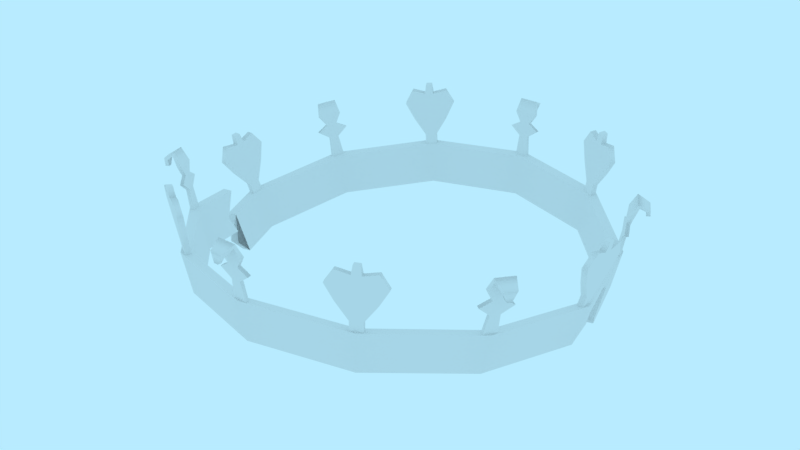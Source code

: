 # Source: pickup-broken-crown.blend  (saved by Blender 2.79.0; exported with 4.5.12 LTS)
import bpy
from mathutils import Matrix  # noqa: F401  (used for matrix-valued properties, if any)

bpy.ops.wm.read_factory_settings(use_empty=True)
scene = bpy.context.scene
scene.name = 'Scene'

# ---- collections
col_collection_1 = bpy.data.collections.new('Collection 1'); scene.collection.children.link(col_collection_1)

# ---- world
world_world = bpy.data.worlds.new('World'); scene.world = world_world
world_world.color = (0.4794, 0.8327, 1.0)
world_world.use_sun_shadow = False
world_world.sun_shadow_jitter_overblur = 0.0
world_world.cycles.sampling_method = 'MANUAL'

# ---- meshes
me_circle = bpy.data.meshes.new('Circle')
me_circle.from_pydata([(-2.484e-09, 0.02646, -0.241), (-0.119, 0.02158, -0.2095), (-0.2061, 0.008246, -0.1234), (-0.238, -0.009971, -0.005784), (-0.2061, 0.02244, 0.1293), (-0.119, 0.03128, 0.216), (-3.974e-08, 0.03452, 0.2477), (0.119, 0.03128, 0.216), (0.2061, 0.02244, 0.1293), (0.238, 0.01036, 0.01091), (0.2061, 0.008246, -0.1234), (0.119, 0.02158, -0.2095), (-2.484e-09, 0.078, -0.2471), (-0.126, 0.07284, -0.2137), (-0.2182, 0.05872, -0.1226), (-0.2519, 0.03944, 0.001869), (-0.2182, 0.07289, 0.1312), (-0.126, 0.08224, 0.2229), (-3.974e-08, 0.08567, 0.2565), (0.126, 0.08224, 0.2229), (0.2182, 0.07289, 0.1312), (0.2519, 0.0601, 0.005839), (0.2182, 0.05872, -0.1226), (0.126, 0.07284, -0.2137), (-2.484e-09, 0.0248, -0.2302), (-0.1136, 0.02014, -0.2002), (-0.1967, 0.007413, -0.118), (-0.2271, -0.009971, -0.005784), (-0.1967, 0.02189, 0.1239), (-0.1136, 0.03032, 0.2066), (-3.725e-08, 0.03341, 0.2369), (0.1136, 0.03032, 0.2066), (0.1967, 0.02189, 0.1239), (0.2271, 0.01036, 0.01091), (0.1967, 0.007413, -0.118), (0.1136, 0.02014, -0.2002), (-2.484e-09, 0.07624, -0.2357), (-0.1202, 0.07131, -0.2039), (-0.2082, 0.05784, -0.1169), (-0.2404, 0.03944, 0.001869), (-0.2082, 0.0723, 0.1254), (-0.1202, 0.08123, 0.213), (-3.974e-08, 0.0845, 0.245), (0.1202, 0.08123, 0.213), (0.2082, 0.0723, 0.1254), (0.2404, 0.0601, 0.005839), (0.2082, 0.05784, -0.1169), (0.1202, 0.07131, -0.2039), (0.01189, 0.152, 0.2663), (-0.01158, 0.152, 0.2663), (-0.01405, 0.1386, 0.2609), (0.01436, 0.1386, 0.2609), (0.006724, 0.1271, 0.2593), (-0.006423, 0.1271, 0.2593), (0.01933, 0.1195, 0.2582), (-0.01903, 0.1195, 0.2582), (-0.005605, 0.1095, 0.2568), (0.005907, 0.1095, 0.2568), (0.008298, 0.08336, 0.2531), (-0.007997, 0.08336, 0.2531), (0.008238, 0.1458, 0.2747), (-0.007936, 0.1458, 0.2747), (0.002735, 0.1371, 0.275), (-0.002434, 0.1371, 0.275), (-0.01405, 0.1399, 0.2565), (-0.006423, 0.1277, 0.2548), (0.01436, 0.1399, 0.2565), (0.006724, 0.1277, 0.2548), (-0.01903, 0.1202, 0.2537), (0.01933, 0.1202, 0.2537), (-0.005605, 0.1102, 0.2523), (-0.01158, 0.1561, 0.2642), (0.01189, 0.1561, 0.2642), (-0.007997, 0.08401, 0.2486), (0.008298, 0.08401, 0.2486), (0.005907, 0.1102, 0.2523), (-0.007936, 0.1485, 0.2784), (0.008238, 0.1485, 0.2784), (-0.002434, 0.1373, 0.2796), (0.002735, 0.1373, 0.2796), (0.2483, 0.06084, 0.01297), (0.2483, 0.05939, -0.001291), (0.2513, 0.07326, 0.0117), (0.2513, 0.07181, -0.002558), (0.2563, 0.09588, 0.02362), (0.2563, 0.09156, -0.0188), (0.2609, 0.1167, 0.03191), (0.2609, 0.1102, -0.03112), (0.2648, 0.1321, 0.02046), (0.2648, 0.1277, -0.02302), (0.2639, 0.1264, 0.004431), (0.2639, 0.1254, -0.006176), (0.2666, 0.1376, 0.001545), (0.2666, 0.1369, -0.0056), (0.2412, 0.06084, 0.01297), (0.2412, 0.05939, -0.001291), (0.2441, 0.07326, 0.0117), (0.2441, 0.07181, -0.002558), (0.2491, 0.09588, 0.02362), (0.2491, 0.09156, -0.0188), (0.2538, 0.1167, 0.03191), (0.2538, 0.1102, -0.03112), (0.2577, 0.1321, 0.02046), (0.2577, 0.1277, -0.02302), (0.2567, 0.1264, 0.004431), (0.2567, 0.1254, -0.006176), (0.2594, 0.1376, 0.001545), (0.2594, 0.1369, -0.0056), (-0.2266, 0.1395, 0.143), (-0.2383, 0.1374, 0.1228), (-0.2337, 0.1241, 0.1186), (-0.2195, 0.1266, 0.1431), (-0.2209, 0.1145, 0.1363), (-0.2275, 0.1134, 0.125), (-0.213, 0.1082, 0.147), (-0.2322, 0.1048, 0.1139), (-0.2234, 0.09609, 0.1253), (-0.2176, 0.0971, 0.1352), (-0.2109, 0.07149, 0.1367), (-0.2191, 0.07006, 0.1227), (-0.235, 0.1325, 0.1444), (-0.2431, 0.1311, 0.1305), (-0.2373, 0.1234, 0.1403), (-0.2399, 0.1229, 0.1358), (-0.23, 0.1256, 0.1163), (-0.2236, 0.1142, 0.1226), (-0.2158, 0.1281, 0.1408), (-0.217, 0.1154, 0.134), (-0.2283, 0.1057, 0.1116), (-0.2092, 0.109, 0.1447), (-0.2195, 0.09696, 0.123), (-0.2368, 0.1415, 0.1215), (-0.2251, 0.1436, 0.1417), (-0.2152, 0.07093, 0.1204), (-0.2071, 0.07236, 0.1344), (-0.2138, 0.09797, 0.1329), (-0.2465, 0.1336, 0.1322), (-0.2384, 0.135, 0.1461), (-0.2439, 0.1229, 0.1381), (-0.2413, 0.1234, 0.1426), (0.118, 0.0823, 0.2234), (0.1304, 0.08158, 0.2162), (0.1194, 0.09498, 0.2246), (0.1318, 0.09425, 0.2175), (0.1097, 0.1173, 0.2338), (0.1466, 0.1152, 0.2126), (0.103, 0.138, 0.241), (0.1579, 0.1348, 0.2095), (0.1135, 0.1543, 0.2378), (0.1513, 0.152, 0.216), (0.1273, 0.1494, 0.2291), (0.1366, 0.1488, 0.2238), (0.1302, 0.1608, 0.2294), (0.1364, 0.1605, 0.2259), (0.1144, 0.08167, 0.2172), (0.1268, 0.08095, 0.2101), (0.1158, 0.09435, 0.2184), (0.1283, 0.09362, 0.2113), (0.1061, 0.1167, 0.2276), (0.143, 0.1145, 0.2064), (0.09945, 0.1374, 0.2348), (0.1543, 0.1341, 0.2033), (0.1099, 0.1536, 0.2316), (0.1478, 0.1514, 0.2098), (0.1237, 0.1487, 0.223), (0.133, 0.1482, 0.2177), (0.1266, 0.1602, 0.2232), (0.1328, 0.1598, 0.2197), (-0.2384, 0.1227, -0.1107), (-0.2267, 0.1258, -0.1307), (-0.2197, 0.113, -0.1315), (-0.2339, 0.1092, -0.1072), (-0.2276, 0.09877, -0.1141), (-0.221, 0.1005, -0.1253), (-0.2323, 0.08966, -0.1035), (-0.2132, 0.09474, -0.1363), (-0.2178, 0.08308, -0.1252), (-0.2235, 0.08155, -0.1153), (-0.2192, 0.05542, -0.114), (-0.2111, 0.05758, -0.128), (-0.2433, 0.1167, -0.1186), (-0.2352, 0.1189, -0.1325), (-0.2401, 0.1089, -0.1244), (-0.2375, 0.1096, -0.1288), (-0.216, 0.1143, -0.1291), (-0.2172, 0.1013, -0.1229), (-0.2302, 0.1106, -0.1048), (-0.2238, 0.09952, -0.1117), (-0.2093, 0.09549, -0.134), (-0.2285, 0.0904, -0.1011), (-0.2139, 0.08382, -0.1228), (-0.2252, 0.1298, -0.1292), (-0.2369, 0.1267, -0.1092), (-0.2072, 0.05833, -0.1256), (-0.2154, 0.05617, -0.1117), (-0.2197, 0.0823, -0.1129), (-0.2386, 0.1215, -0.1341), (-0.2467, 0.1193, -0.1203), (-0.2414, 0.1097, -0.1312), (-0.244, 0.109, -0.1267), (-0.1304, 0.08158, 0.2162), (-0.118, 0.0823, 0.2234), (-0.1318, 0.09425, 0.2175), (-0.1194, 0.09498, 0.2246), (-0.1466, 0.1152, 0.2126), (-0.1097, 0.1173, 0.2338), (-0.1579, 0.1348, 0.2095), (-0.103, 0.138, 0.241), (-0.1513, 0.152, 0.216), (-0.1135, 0.1543, 0.2378), (-0.1366, 0.1488, 0.2238), (-0.1273, 0.1494, 0.2291), (-0.1364, 0.1605, 0.2259), (-0.1302, 0.1608, 0.2294), (-0.1268, 0.08095, 0.2101), (-0.1144, 0.08167, 0.2172), (-0.1283, 0.09362, 0.2113), (-0.1158, 0.09435, 0.2184), (-0.143, 0.1145, 0.2064), (-0.1061, 0.1167, 0.2276), (-0.1543, 0.1341, 0.2033), (-0.09945, 0.1374, 0.2348), (-0.1478, 0.1514, 0.2098), (-0.1099, 0.1536, 0.2316), (-0.133, 0.1482, 0.2177), (-0.1237, 0.1487, 0.223), (-0.1328, 0.1598, 0.2197), (-0.1266, 0.1602, 0.2232), (-0.01188, 0.1448, -0.2535), (0.01158, 0.1448, -0.2535), (0.01405, 0.1311, -0.2488), (-0.01436, 0.1311, -0.2488), (-0.006724, 0.1195, -0.2478), (0.006423, 0.1195, -0.2478), (-0.01933, 0.1119, -0.2471), (0.01903, 0.1119, -0.2471), (0.005605, 0.1018, -0.2462), (-0.005907, 0.1018, -0.2462), (-0.008298, 0.07553, -0.2439), (0.007997, 0.07553, -0.2439), (-0.008238, 0.139, -0.2621), (0.007936, 0.139, -0.2621), (-0.002735, 0.1304, -0.2629), (0.002434, 0.1304, -0.2629), (0.01405, 0.1322, -0.2443), (0.006423, 0.1199, -0.2432), (-0.01436, 0.1322, -0.2443), (-0.006724, 0.1199, -0.2432), (0.01903, 0.1123, -0.2425), (-0.01933, 0.1123, -0.2425), (0.005605, 0.1022, -0.2416), (0.01158, 0.1487, -0.2511), (-0.01188, 0.1487, -0.2511), (0.007997, 0.07593, -0.2393), (-0.008298, 0.07593, -0.2393), (-0.005907, 0.1022, -0.2416), (0.007936, 0.1419, -0.2657), (-0.008238, 0.1419, -0.2657), (0.002434, 0.1308, -0.2675), (-0.002735, 0.1308, -0.2675), (-0.2483, 0.04055, -0.005211), (-0.2483, 0.03835, 0.008953), (-0.2513, 0.05288, -0.0033), (-0.2513, 0.05069, 0.01086), (-0.2563, 0.0761, -0.01403), (-0.2563, 0.06957, 0.02811), (-0.2609, 0.09727, -0.02123), (-0.2609, 0.08758, 0.04138), (-0.2648, 0.1121, -0.008987), (-0.2648, 0.1054, 0.0342), (-0.2639, 0.1056, 0.006725), (-0.2639, 0.104, 0.01726), (-0.2666, 0.1166, 0.01019), (-0.2666, 0.1155, 0.01728), (-0.2412, 0.04055, -0.005211), (-0.2412, 0.03835, 0.008953), (-0.2441, 0.05288, -0.0033), (-0.2441, 0.05069, 0.01086), (-0.2491, 0.0761, -0.01403), (-0.2491, 0.06957, 0.02811), (-0.2538, 0.09727, -0.02123), (-0.2538, 0.08758, 0.04138), (-0.2577, 0.1121, -0.008987), (-0.2577, 0.1054, 0.0342), (-0.2567, 0.1056, 0.006725), (-0.2567, 0.104, 0.01726), (-0.2594, 0.1166, 0.01019), (-0.2594, 0.1155, 0.01728), (0.2266, 0.1258, -0.131), (0.2383, 0.1227, -0.1109), (0.2337, 0.1092, -0.1074), (0.2195, 0.113, -0.1318), (0.2209, 0.1006, -0.1256), (0.2275, 0.09881, -0.1143), (0.213, 0.09478, -0.1366), (0.2322, 0.0897, -0.1038), (0.2234, 0.08159, -0.1156), (0.2176, 0.08312, -0.1254), (0.2109, 0.05762, -0.1283), (0.2191, 0.05546, -0.1143), (0.235, 0.1189, -0.1327), (0.2431, 0.1168, -0.1189), (0.2373, 0.1096, -0.1291), (0.2399, 0.109, -0.1247), (0.23, 0.1106, -0.1051), (0.2236, 0.09956, -0.112), (0.2158, 0.1144, -0.1294), (0.217, 0.1013, -0.1232), (0.2283, 0.09044, -0.1014), (0.2092, 0.09553, -0.1342), (0.2195, 0.08234, -0.1132), (0.2368, 0.1268, -0.1094), (0.2251, 0.1299, -0.1295), (0.2152, 0.05621, -0.1119), (0.2071, 0.05837, -0.1259), (0.2138, 0.08386, -0.123), (0.2465, 0.1194, -0.1205), (0.2384, 0.1215, -0.1344), (0.2439, 0.109, -0.127), (0.2413, 0.1097, -0.1314), (-0.118, 0.07292, -0.2142), (-0.1304, 0.07182, -0.2071), (-0.1194, 0.08565, -0.2148), (-0.1318, 0.08455, -0.2077), (-0.1097, 0.1084, -0.2228), (-0.1466, 0.1052, -0.2018), (-0.103, 0.1294, -0.2289), (-0.1579, 0.1246, -0.1976), (-0.1135, 0.1455, -0.2248), (-0.1513, 0.1422, -0.2032), (-0.1273, 0.1402, -0.2165), (-0.1366, 0.1394, -0.2112), (-0.1302, 0.1517, -0.2162), (-0.1364, 0.1511, -0.2126), (-0.1144, 0.07197, -0.2081), (-0.1268, 0.07087, -0.201), (-0.1158, 0.0847, -0.2087), (-0.1283, 0.0836, -0.2016), (-0.1061, 0.1075, -0.2167), (-0.143, 0.1042, -0.1956), (-0.09945, 0.1285, -0.2228), (-0.1543, 0.1236, -0.1915), (-0.1099, 0.1446, -0.2187), (-0.1478, 0.1412, -0.1971), (-0.1237, 0.1392, -0.2103), (-0.133, 0.1384, -0.2051), (-0.1266, 0.1507, -0.21), (-0.1328, 0.1502, -0.2065), (0.2384, 0.1374, 0.1225), (0.2267, 0.1394, 0.1428), (0.2197, 0.1266, 0.1428), (0.2339, 0.1241, 0.1184), (0.2276, 0.1133, 0.1247), (0.221, 0.1145, 0.136), (0.2323, 0.1048, 0.1137), (0.2132, 0.1081, 0.1467), (0.2178, 0.09708, 0.135), (0.2235, 0.09606, 0.125), (0.2192, 0.07003, 0.1224), (0.2111, 0.07147, 0.1365), (0.2433, 0.131, 0.1302), (0.2352, 0.1325, 0.1441), (0.2401, 0.1229, 0.1356), (0.2375, 0.1234, 0.14), (0.216, 0.1281, 0.1406), (0.2172, 0.1154, 0.1337), (0.2302, 0.1256, 0.1161), (0.2238, 0.1142, 0.1224), (0.2093, 0.109, 0.1444), (0.2285, 0.1056, 0.1114), (0.2139, 0.09795, 0.1326), (0.2252, 0.1436, 0.1415), (0.2369, 0.1415, 0.1213), (0.2072, 0.07233, 0.1341), (0.2154, 0.0709, 0.1201), (0.2197, 0.09693, 0.1227), (0.2386, 0.135, 0.1459), (0.2467, 0.1335, 0.1319), (0.2414, 0.1233, 0.1423), (0.244, 0.1229, 0.1379), (0.1304, 0.07182, -0.2071), (0.118, 0.07292, -0.2142), (0.1318, 0.08455, -0.2077), (0.1194, 0.08565, -0.2148), (0.1466, 0.1052, -0.2018), (0.1097, 0.1084, -0.2228), (0.1579, 0.1246, -0.1976), (0.103, 0.1294, -0.2289), (0.1513, 0.1422, -0.2032), (0.1135, 0.1455, -0.2248), (0.1366, 0.1394, -0.2112), (0.1273, 0.1402, -0.2165), (0.1364, 0.1511, -0.2126), (0.1302, 0.1517, -0.2162), (0.1268, 0.07087, -0.201), (0.1144, 0.07197, -0.2081), (0.1283, 0.0836, -0.2016), (0.1158, 0.0847, -0.2087), (0.143, 0.1042, -0.1956), (0.1061, 0.1075, -0.2167), (0.1543, 0.1236, -0.1915), (0.09945, 0.1285, -0.2228), (0.1478, 0.1412, -0.1971), (0.1099, 0.1446, -0.2187), (0.133, 0.1384, -0.2051), (0.1237, 0.1392, -0.2103), (0.1328, 0.1502, -0.2065), (0.1266, 0.1507, -0.21), (-0.2127, -0.01823, 0.04751), (-0.2368, 0.03081, 0.05757), (0.2139, -0.002387, -0.05475), (0.2363, 0.04838, -0.05585), (-0.226, 0.06556, 0.05931), (-0.2229, -0.01861, 0.04996), (0.2255, 0.05444, -0.04966), (0.2241, 0.005081, -0.04084), (-0.2142, -0.0006078, 0.06467), (0.2224, 0.02647, -0.02864), (-0.2246, -0.0009959, 0.06718), (0.2328, 0.02621, -0.03116), (-0.226, 0.03121, 0.05498), (-0.2142, 0.03722, 0.07672), (-0.2127, 0.01583, 0.06457), (0.2241, -0.002008, -0.0572), (0.2139, 0.005333, -0.03838), (0.2363, 0.05418, -0.05227), (0.2255, 0.04798, -0.05326), (-0.2229, 0.01609, 0.06703), (0.2224, 0.0156, -0.03999), (-0.2368, 0.06582, 0.06192), (-0.2246, 0.03747, 0.07924), (0.2328, 0.01599, -0.04249)], [], [(3, 15, 14, 2), (423, 411, 431), (7, 19, 18, 6), (16, 429, 430), (11, 23, 22, 10), (1, 13, 12, 0), (8, 20, 19, 7), (5, 17, 16, 4), (0, 12, 23, 11), (2, 14, 13, 1), (9, 21, 20, 8), (6, 18, 17, 5), (27, 26, 38, 39), (410, 428, 426), (31, 30, 42, 43), (28, 422, 421), (35, 34, 46, 47), (25, 24, 36, 37), (32, 31, 43, 44), (29, 28, 40, 41), (24, 35, 47, 36), (26, 25, 37, 38), (33, 32, 44, 45), (30, 29, 41, 42), (16, 40, 412, 429), (8, 32, 33, 9), (12, 36, 47, 23), (1, 25, 26, 2), (17, 41, 40, 16), (9, 33, 424, 415), (2, 26, 27, 3), (18, 42, 41, 17), (10, 34, 35, 11), (3, 27, 408, 413), (19, 43, 42, 18), (11, 35, 24, 0), (4, 28, 29, 5), (20, 44, 43, 19), (13, 37, 36, 12), (5, 29, 30, 6), (21, 45, 44, 20), (14, 38, 37, 13), (6, 30, 31, 7), (22, 46, 426, 411), (15, 39, 38, 14), (7, 31, 32, 8), (23, 47, 46, 22), (0, 24, 25, 1), (53, 52, 51, 50), (59, 58, 57, 56), (56, 57, 54, 55), (50, 51, 48, 49), (49, 48, 60, 61), (61, 60, 62, 63), (54, 52, 53, 55), (65, 64, 66, 67), (73, 70, 75, 74), (70, 68, 69, 75), (64, 71, 72, 66), (71, 76, 77, 72), (76, 78, 79, 77), (69, 68, 65, 67), (49, 71, 64, 50), (52, 67, 66, 51), (48, 72, 77, 60), (61, 76, 71, 49), (57, 75, 69, 54), (55, 68, 70, 56), (62, 79, 78, 63), (54, 69, 67, 52), (60, 77, 79, 62), (51, 66, 72, 48), (56, 70, 73, 59), (63, 78, 76, 61), (58, 74, 75, 57), (50, 64, 65, 53), (53, 65, 68, 55), (80, 81, 83, 82), (82, 83, 85, 84), (84, 85, 87, 86), (86, 90, 88), (89, 91, 87), (87, 91, 90, 86), (90, 91, 93, 92), (94, 96, 97, 95), (96, 98, 99, 97), (98, 100, 101, 99), (100, 102, 104), (103, 101, 105), (101, 100, 104, 105), (104, 106, 107, 105), (90, 104, 102, 88), (85, 99, 101, 87), (86, 100, 98, 84), (81, 95, 97, 83), (93, 107, 106, 92), (82, 96, 94, 80), (91, 105, 107, 93), (87, 101, 103, 89), (92, 106, 104, 90), (88, 102, 100, 86), (83, 97, 99, 85), (84, 98, 96, 82), (89, 103, 105, 91), (113, 112, 111, 110), (119, 118, 117, 116), (116, 117, 114, 115), (110, 111, 108, 109), (109, 108, 120, 121), (121, 120, 122, 123), (114, 112, 113, 115), (125, 124, 126, 127), (133, 130, 135, 134), (130, 128, 129, 135), (124, 131, 132, 126), (131, 136, 137, 132), (136, 138, 139, 137), (129, 128, 125, 127), (109, 131, 124, 110), (112, 127, 126, 111), (108, 132, 137, 120), (121, 136, 131, 109), (117, 135, 129, 114), (115, 128, 130, 116), (122, 139, 138, 123), (114, 129, 127, 112), (120, 137, 139, 122), (111, 126, 132, 108), (116, 130, 133, 119), (123, 138, 136, 121), (118, 134, 135, 117), (110, 124, 125, 113), (113, 125, 128, 115), (140, 141, 143, 142), (142, 143, 145, 144), (144, 145, 147, 146), (146, 150, 148), (149, 151, 147), (147, 151, 150, 146), (150, 151, 153, 152), (154, 156, 157, 155), (156, 158, 159, 157), (158, 160, 161, 159), (160, 162, 164), (163, 161, 165), (161, 160, 164, 165), (164, 166, 167, 165), (150, 164, 162, 148), (145, 159, 161, 147), (146, 160, 158, 144), (141, 155, 157, 143), (153, 167, 166, 152), (142, 156, 154, 140), (151, 165, 167, 153), (147, 161, 163, 149), (152, 166, 164, 150), (148, 162, 160, 146), (143, 157, 159, 145), (144, 158, 156, 142), (149, 163, 165, 151), (173, 172, 171, 170), (179, 178, 177, 176), (176, 177, 174, 175), (170, 171, 168, 169), (169, 168, 180, 181), (181, 180, 182, 183), (174, 172, 173, 175), (185, 184, 186, 187), (193, 190, 195, 194), (190, 188, 189, 195), (184, 191, 192, 186), (191, 196, 197, 192), (196, 198, 199, 197), (189, 188, 185, 187), (169, 191, 184, 170), (172, 187, 186, 171), (168, 192, 197, 180), (181, 196, 191, 169), (177, 195, 189, 174), (175, 188, 190, 176), (182, 199, 198, 183), (174, 189, 187, 172), (180, 197, 199, 182), (171, 186, 192, 168), (176, 190, 193, 179), (183, 198, 196, 181), (178, 194, 195, 177), (170, 184, 185, 173), (173, 185, 188, 175), (200, 201, 203, 202), (202, 203, 205, 204), (204, 205, 207, 206), (206, 210, 208), (209, 211, 207), (207, 211, 210, 206), (210, 211, 213, 212), (214, 216, 217, 215), (216, 218, 219, 217), (218, 220, 221, 219), (220, 222, 224), (223, 221, 225), (221, 220, 224, 225), (224, 226, 227, 225), (210, 224, 222, 208), (205, 219, 221, 207), (206, 220, 218, 204), (201, 215, 217, 203), (213, 227, 226, 212), (202, 216, 214, 200), (211, 225, 227, 213), (207, 221, 223, 209), (212, 226, 224, 210), (208, 222, 220, 206), (203, 217, 219, 205), (204, 218, 216, 202), (209, 223, 225, 211), (233, 232, 231, 230), (239, 238, 237, 236), (236, 237, 234, 235), (230, 231, 228, 229), (229, 228, 240, 241), (241, 240, 242, 243), (234, 232, 233, 235), (245, 244, 246, 247), (253, 250, 255, 254), (250, 248, 249, 255), (244, 251, 252, 246), (251, 256, 257, 252), (256, 258, 259, 257), (249, 248, 245, 247), (229, 251, 244, 230), (232, 247, 246, 231), (228, 252, 257, 240), (241, 256, 251, 229), (237, 255, 249, 234), (235, 248, 250, 236), (242, 259, 258, 243), (234, 249, 247, 232), (240, 257, 259, 242), (231, 246, 252, 228), (236, 250, 253, 239), (243, 258, 256, 241), (238, 254, 255, 237), (230, 244, 245, 233), (233, 245, 248, 235), (260, 261, 263, 262), (262, 263, 265, 264), (264, 265, 267, 266), (266, 270, 268), (269, 271, 267), (267, 271, 270, 266), (270, 271, 273, 272), (274, 276, 277, 275), (276, 278, 279, 277), (278, 280, 281, 279), (280, 282, 284), (283, 281, 285), (281, 280, 284, 285), (284, 286, 287, 285), (270, 284, 282, 268), (265, 279, 281, 267), (266, 280, 278, 264), (261, 275, 277, 263), (273, 287, 286, 272), (262, 276, 274, 260), (271, 285, 287, 273), (267, 281, 283, 269), (272, 286, 284, 270), (268, 282, 280, 266), (263, 277, 279, 265), (264, 278, 276, 262), (269, 283, 285, 271), (293, 292, 291, 290), (299, 298, 297, 296), (296, 297, 294, 295), (290, 291, 288, 289), (289, 288, 300, 301), (301, 300, 302, 303), (294, 292, 293, 295), (305, 304, 306, 307), (313, 310, 315, 314), (310, 308, 309, 315), (304, 311, 312, 306), (311, 316, 317, 312), (316, 318, 319, 317), (309, 308, 305, 307), (289, 311, 304, 290), (292, 307, 306, 291), (288, 312, 317, 300), (301, 316, 311, 289), (297, 315, 309, 294), (295, 308, 310, 296), (302, 319, 318, 303), (294, 309, 307, 292), (300, 317, 319, 302), (291, 306, 312, 288), (296, 310, 313, 299), (303, 318, 316, 301), (298, 314, 315, 297), (290, 304, 305, 293), (293, 305, 308, 295), (320, 321, 323, 322), (322, 323, 325, 324), (324, 325, 327, 326), (326, 330, 328), (329, 331, 327), (327, 331, 330, 326), (330, 331, 333, 332), (334, 336, 337, 335), (336, 338, 339, 337), (338, 340, 341, 339), (340, 342, 344), (343, 341, 345), (341, 340, 344, 345), (344, 346, 347, 345), (330, 344, 342, 328), (325, 339, 341, 327), (326, 340, 338, 324), (321, 335, 337, 323), (333, 347, 346, 332), (322, 336, 334, 320), (331, 345, 347, 333), (327, 341, 343, 329), (332, 346, 344, 330), (328, 342, 340, 326), (323, 337, 339, 325), (324, 338, 336, 322), (329, 343, 345, 331), (353, 352, 351, 350), (359, 358, 357, 356), (356, 357, 354, 355), (350, 351, 348, 349), (349, 348, 360, 361), (361, 360, 362, 363), (354, 352, 353, 355), (365, 364, 366, 367), (373, 370, 375, 374), (370, 368, 369, 375), (364, 371, 372, 366), (371, 376, 377, 372), (376, 378, 379, 377), (369, 368, 365, 367), (349, 371, 364, 350), (352, 367, 366, 351), (348, 372, 377, 360), (361, 376, 371, 349), (357, 375, 369, 354), (355, 368, 370, 356), (362, 379, 378, 363), (354, 369, 367, 352), (360, 377, 379, 362), (351, 366, 372, 348), (356, 370, 373, 359), (363, 378, 376, 361), (358, 374, 375, 357), (350, 364, 365, 353), (353, 365, 368, 355), (380, 381, 383, 382), (382, 383, 385, 384), (384, 385, 387, 386), (386, 390, 388), (389, 391, 387), (387, 391, 390, 386), (390, 391, 393, 392), (394, 396, 397, 395), (396, 398, 399, 397), (398, 400, 401, 399), (400, 402, 404), (403, 401, 405), (401, 400, 404, 405), (404, 406, 407, 405), (390, 404, 402, 388), (385, 399, 401, 387), (386, 400, 398, 384), (381, 395, 397, 383), (393, 407, 406, 392), (382, 396, 394, 380), (391, 405, 407, 393), (387, 401, 403, 389), (392, 406, 404, 390), (388, 402, 400, 386), (383, 397, 399, 385), (384, 398, 396, 382), (389, 403, 405, 391), (411, 426, 428, 410, 423, 431), (420, 416, 408), (423, 410, 34, 10), (425, 414, 45, 21), (427, 422, 28, 4), (417, 424, 33), (413, 418, 409), (409, 420, 39, 15), (419, 425, 21), (413, 408, 416, 420, 409, 418), (10, 22, 411, 423), (34, 410, 426, 46), (39, 420, 408, 27), (3, 413, 409, 15), (419, 415, 417), (415, 424, 417), (417, 414, 419), (414, 425, 419), (430, 429, 412), (412, 421, 430), (421, 422, 427), (430, 421, 427), (419, 21, 9), (414, 417, 45), (415, 419, 9), (45, 417, 33), (40, 28, 421), (427, 4, 430), (4, 16, 430), (412, 40, 421)])
me_circle.polygons.foreach_set('use_smooth', [True] * 414)
_k = set([(0, 1), (0, 11), (1, 2), (2, 3), (3, 413), (4, 5), (4, 427), (5, 6), (6, 7), (7, 8), (8, 9), (9, 415), (10, 11), (10, 423), (12, 13), (12, 23), (13, 14), (14, 15), (15, 409), (16, 17), (16, 429), (17, 18), (18, 19), (19, 20), (20, 21), (21, 425), (22, 23), (22, 411), (24, 25), (24, 35), (25, 26), (26, 27), (27, 408), (28, 29), (28, 422), (29, 30), (30, 31), (31, 32), (32, 33), (33, 424), (34, 35), (34, 410), (36, 37), (36, 47), (37, 38), (38, 39), (39, 420), (40, 41), (40, 412), (41, 42), (42, 43), (43, 44), (44, 45), (45, 414), (46, 47), (46, 426), (48, 51), (48, 60), (49, 50), (49, 61), (50, 53), (51, 52), (52, 54), (53, 55), (54, 57), (55, 56), (56, 59), (57, 58), (60, 62), (61, 63), (64, 65), (64, 71), (65, 68), (66, 67), (66, 72), (67, 69), (68, 70), (69, 75), (70, 73), (71, 76), (72, 77), (74, 75), (76, 78), (77, 79), (80, 82), (81, 83), (82, 84), (83, 85), (84, 86), (85, 87), (86, 88), (87, 89), (88, 90), (89, 91), (90, 92), (91, 93), (92, 93), (92, 106), (93, 107), (94, 96), (95, 97), (96, 98), (97, 99), (98, 100), (99, 101), (100, 102), (101, 103), (102, 104), (103, 105), (104, 106), (105, 107), (106, 107), (108, 111), (108, 120), (109, 110), (109, 121), (110, 113), (111, 112), (112, 114), (113, 115), (114, 117), (115, 116), (116, 119), (117, 118), (120, 122), (121, 123), (124, 125), (124, 131), (125, 128), (126, 127), (126, 132), (127, 129), (128, 130), (129, 135), (130, 133), (131, 136), (132, 137), (134, 135), (136, 138), (137, 139), (140, 142), (141, 143), (142, 144), (143, 145), (144, 146), (145, 147), (146, 148), (147, 149), (148, 150), (149, 151), (150, 152), (151, 153), (152, 153), (152, 166), (153, 167), (154, 156), (155, 157), (156, 158), (157, 159), (158, 160), (159, 161), (160, 162), (161, 163), (162, 164), (163, 165), (164, 166), (165, 167), (166, 167), (168, 171), (168, 180), (169, 170), (169, 181), (170, 173), (171, 172), (172, 174), (173, 175), (174, 177), (175, 176), (176, 179), (177, 178), (180, 182), (181, 183), (184, 185), (184, 191), (185, 188), (186, 187), (186, 192), (187, 189), (188, 190), (189, 195), (190, 193), (191, 196), (192, 197), (194, 195), (196, 198), (197, 199), (200, 202), (201, 203), (202, 204), (203, 205), (204, 206), (205, 207), (206, 208), (207, 209), (208, 210), (209, 211), (210, 212), (211, 213), (212, 213), (212, 226), (213, 227), (214, 216), (215, 217), (216, 218), (217, 219), (218, 220), (219, 221), (220, 222), (221, 223), (222, 224), (223, 225), (224, 226), (225, 227), (226, 227), (228, 231), (228, 240), (229, 230), (229, 241), (230, 233), (231, 232), (232, 234), (233, 235), (234, 237), (235, 236), (236, 239), (237, 238), (240, 242), (241, 243), (244, 245), (244, 251), (245, 248), (246, 247), (246, 252), (247, 249), (248, 250), (249, 255), (250, 253), (251, 256), (252, 257), (254, 255), (256, 258), (257, 259), (260, 262), (261, 263), (262, 264), (263, 265), (264, 266), (265, 267), (266, 268), (267, 269), (268, 270), (269, 271), (270, 272), (271, 273), (272, 273), (272, 286), (273, 287), (274, 276), (275, 277), (276, 278), (277, 279), (278, 280), (279, 281), (280, 282), (281, 283), (282, 284), (283, 285), (284, 286), (285, 287), (286, 287), (288, 291), (288, 300), (289, 290), (289, 301), (290, 293), (291, 292), (292, 294), (293, 295), (294, 297), (295, 296), (296, 299), (297, 298), (300, 302), (301, 303), (304, 305), (304, 311), (305, 308), (306, 307), (306, 312), (307, 309), (308, 310), (309, 315), (310, 313), (311, 316), (312, 317), (314, 315), (316, 318), (317, 319), (320, 322), (321, 323), (322, 324), (323, 325), (324, 326), (325, 327), (326, 328), (327, 329), (328, 330), (329, 331), (330, 332), (331, 333), (332, 333), (332, 346), (333, 347), (334, 336), (335, 337), (336, 338), (337, 339), (338, 340), (339, 341), (340, 342), (341, 343), (342, 344), (343, 345), (344, 346), (345, 347), (346, 347), (348, 351), (348, 360), (349, 350), (349, 361), (350, 353), (351, 352), (352, 354), (353, 355), (354, 357), (355, 356), (356, 359), (357, 358), (360, 362), (361, 363), (364, 365), (364, 371), (365, 368), (366, 367), (366, 372), (367, 369), (368, 370), (369, 375), (370, 373), (371, 376), (372, 377), (374, 375), (376, 378), (377, 379), (380, 382), (381, 383), (382, 384), (383, 385), (384, 386), (385, 387), (386, 388), (387, 389), (388, 390), (389, 391), (390, 392), (391, 393), (392, 393), (392, 406), (393, 407), (394, 396), (395, 397), (396, 398), (397, 399), (398, 400), (399, 401), (400, 402), (401, 403), (402, 404), (403, 405), (404, 406), (405, 407), (406, 407), (408, 413), (408, 416), (409, 418), (409, 420), (410, 423), (410, 428), (411, 426), (411, 431), (412, 421), (412, 429), (412, 430), (413, 418), (414, 417), (414, 419), (414, 425), (415, 417), (415, 419), (415, 424), (416, 420), (417, 419), (417, 424), (419, 425), (421, 422), (421, 427), (421, 430), (422, 427), (423, 431), (426, 428), (427, 430), (429, 430)])
me_circle.attributes.new('sharp_edge', 'BOOLEAN', 'EDGE').data.foreach_set('value', [ (min(e.vertices), max(e.vertices)) in _k for e in me_circle.edges])
me_circle.use_remesh_preserve_volume = False
me_circle.use_remesh_preserve_attributes = False
me_circle.use_mirror_vertex_groups = False
me_circle.update()

# ---- objects
ob_pickup_broken_crown = bpy.data.objects.new('pickup-broken-crown', me_circle)

# ---- transforms, parenting, visibility, modifiers, constraints
ob_pickup_broken_crown.location = (0.0, 0.0, 0.0)
ob_pickup_broken_crown.rotation_euler = (1.571, -0.0, 0.0)
ob_pickup_broken_crown.lineart.crease_threshold = 0.0
_m = ob_pickup_broken_crown.modifiers.new('EdgeSplit', 'EDGE_SPLIT')
_m.use_edge_angle = False

# ---- collection membership
col_collection_1.objects.link(ob_pickup_broken_crown)

# ---- scene / render settings (as saved in the file)
scene.frame_start = 0; scene.frame_end = 250; scene.frame_set(0)
scene.render.engine = 'BLENDER_EEVEE_NEXT'
scene.render.resolution_percentage = 50
scene.render.fps = 30
scene.render.dither_intensity = 0.0
scene.cycles.use_denoising = False
scene.cycles.samples = 128
scene.cycles.sampling_pattern = 'TABULATED_SOBOL'
scene.cycles.use_adaptive_sampling = False
scene.cycles.use_light_tree = False
scene.cycles.blur_glossy = 0.0
scene.cycles.sample_clamp_indirect = 0.0
scene.view_settings.view_transform = 'Standard'
bpy.context.view_layer.update()

# ---- added for rendering (the .blend has no active camera): camera
cam_auto = bpy.data.cameras.new('AutoCamera')
cam_auto.lens = 50.0
cam_auto.sensor_width = 36.0
cam_auto.clip_end = 1000.0
ob_auto_camera = bpy.data.objects.new('AutoCamera', cam_auto)
scene.collection.objects.link(ob_auto_camera)
ob_auto_camera.location = (0.726043, -0.877299, 0.651948)
ob_auto_camera.rotation_euler = (1.09748, -7.21219e-08, 0.694738)
scene.camera = ob_auto_camera
bpy.context.view_layer.update()
